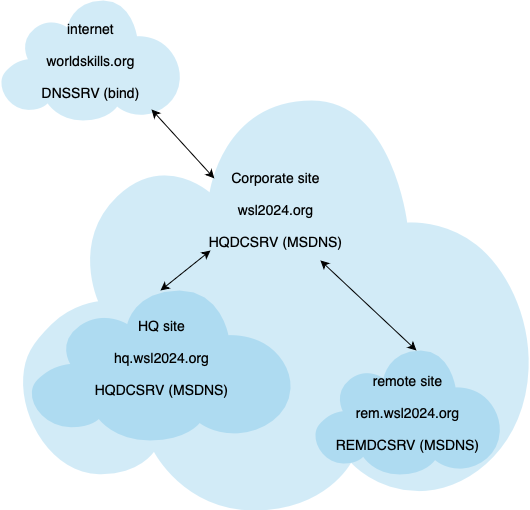

The diagram above was exported from draw.io. Its source (the exported page's mxGraphModel, read from the mxfile embedded in the PNG):
<mxGraphModel dx="1464" dy="896" grid="1" gridSize="10" guides="1" tooltips="1" connect="1" arrows="1" fold="1" page="1" pageScale="1" pageWidth="827" pageHeight="1169" math="0" shadow="0">
  <root>
    <mxCell id="0" />
    <mxCell id="1" parent="0" />
    <mxCell id="1zamKB1TgyGvWohJHSLW-3" value="&lt;div&gt;Corporate site&lt;/div&gt;&lt;div&gt;&lt;br&gt;&lt;/div&gt;&lt;div&gt;wsl2024.org&lt;br&gt;&lt;/div&gt;&lt;div&gt;&lt;br&gt;&lt;/div&gt;&lt;div&gt;HQDCSRV (MSDNS)&lt;br&gt;&lt;/div&gt;&lt;div&gt;&lt;br&gt;&lt;/div&gt;&lt;div&gt;&lt;br&gt;&lt;/div&gt;&lt;div&gt;&lt;br&gt;&lt;/div&gt;&lt;div&gt;&lt;br&gt;&lt;/div&gt;&lt;div&gt;&lt;br&gt;&lt;/div&gt;&lt;div&gt;&lt;br&gt;&lt;/div&gt;&lt;div&gt;&lt;br&gt;&lt;/div&gt;&lt;div&gt;&lt;br&gt;&lt;/div&gt;&lt;div&gt;&lt;br&gt;&lt;/div&gt;&lt;div&gt;&lt;br&gt;&lt;/div&gt;&lt;div&gt;&lt;br&gt;&lt;/div&gt;&lt;div&gt;&lt;br&gt;&lt;/div&gt;" style="shadow=0;dashed=0;html=1;strokeColor=none;fillColor=#4495D1;labelPosition=center;verticalLabelPosition=middle;verticalAlign=middle;shape=mxgraph.veeam.2d.cloud;fontSize=14;align=center;" parent="1" vertex="1">
      <mxGeometry x="120" y="220" width="510" height="410" as="geometry" />
    </mxCell>
    <mxCell id="1zamKB1TgyGvWohJHSLW-1" value="&lt;div&gt;internet&lt;/div&gt;&lt;div&gt;&lt;br&gt;&lt;/div&gt;&lt;div&gt;worldskills.org&lt;br&gt;&lt;/div&gt;&lt;div&gt;&amp;nbsp;&lt;/div&gt;&lt;div&gt;DNSSRV (bind)&lt;br&gt;&lt;/div&gt;" style="shadow=0;dashed=0;html=1;strokeColor=none;fillColor=#4495D1;labelPosition=center;verticalLabelPosition=middle;verticalAlign=middle;shape=mxgraph.veeam.2d.cloud;fontSize=14;align=center;" parent="1" vertex="1">
      <mxGeometry x="100" y="120" width="180" height="120" as="geometry" />
    </mxCell>
    <mxCell id="1zamKB1TgyGvWohJHSLW-2" value="&lt;div&gt;remote site&lt;/div&gt;&lt;div&gt;&lt;br&gt;&lt;/div&gt;&lt;div&gt;rem.wsl2024.org&lt;/div&gt;&lt;div&gt;&lt;br&gt;&lt;/div&gt;&lt;div&gt;REMDCSRV (MSDNS)&lt;/div&gt;" style="shadow=0;dashed=0;html=1;strokeColor=none;fillColor=#4495D1;labelPosition=center;verticalLabelPosition=middle;verticalAlign=middle;shape=mxgraph.veeam.2d.cloud;fontSize=14;align=center;" parent="1" vertex="1">
      <mxGeometry x="414" y="470" width="186" height="124" as="geometry" />
    </mxCell>
    <mxCell id="1zamKB1TgyGvWohJHSLW-4" value="&lt;div&gt;HQ site&lt;/div&gt;&lt;div&gt;&lt;br&gt;&lt;/div&gt;&lt;div&gt;hq.wsl2024.org&lt;/div&gt;&lt;div&gt;&lt;br&gt;&lt;/div&gt;&lt;div&gt;HQDCSRV (MSDNS)&lt;br&gt;&lt;/div&gt;&lt;div&gt;&lt;br&gt;&lt;/div&gt;" style="shadow=0;dashed=0;html=1;strokeColor=none;fillColor=#4495D1;labelPosition=center;verticalLabelPosition=middle;verticalAlign=middle;shape=mxgraph.veeam.2d.cloud;fontSize=14;align=center;" parent="1" vertex="1">
      <mxGeometry x="130" y="410" width="261" height="150" as="geometry" />
    </mxCell>
    <mxCell id="2Yb7RcpX3UFTAZzKXVZ6-3" value="" style="endArrow=classic;startArrow=classic;html=1;rounded=0;entryX=0.839;entryY=0.908;entryDx=0;entryDy=0;entryPerimeter=0;exitX=0.38;exitY=0.19;exitDx=0;exitDy=0;exitPerimeter=0;" parent="1" source="1zamKB1TgyGvWohJHSLW-3" target="1zamKB1TgyGvWohJHSLW-1" edge="1">
      <mxGeometry width="50" height="50" relative="1" as="geometry">
        <mxPoint x="100" y="350" as="sourcePoint" />
        <mxPoint x="150" y="300" as="targetPoint" />
      </mxGeometry>
    </mxCell>
    <mxCell id="2Yb7RcpX3UFTAZzKXVZ6-5" value="" style="endArrow=classic;startArrow=classic;html=1;rounded=0;exitX=0.588;exitY=0.39;exitDx=0;exitDy=0;exitPerimeter=0;" parent="1" source="1zamKB1TgyGvWohJHSLW-3" edge="1">
      <mxGeometry width="50" height="50" relative="1" as="geometry">
        <mxPoint x="391" y="426.758" as="sourcePoint" />
        <mxPoint x="515.97" y="470.0049434745829" as="targetPoint" />
      </mxGeometry>
    </mxCell>
    <mxCell id="2Yb7RcpX3UFTAZzKXVZ6-10" value="" style="endArrow=classic;startArrow=classic;html=1;rounded=0;" parent="1" edge="1">
      <mxGeometry width="50" height="50" relative="1" as="geometry">
        <mxPoint x="260" y="410" as="sourcePoint" />
        <mxPoint x="310" y="370" as="targetPoint" />
      </mxGeometry>
    </mxCell>
  </root>
</mxGraphModel>